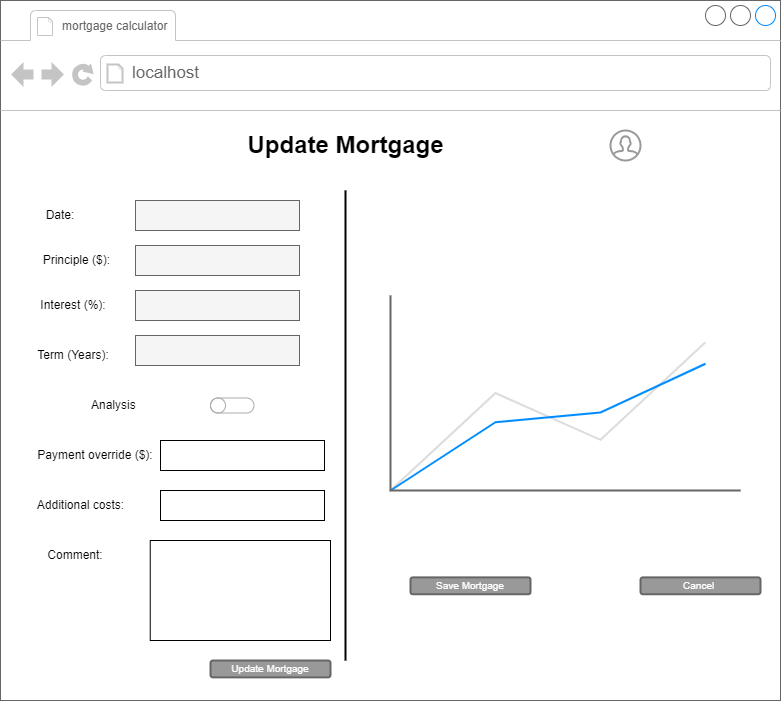

The diagram above was exported from draw.io. Its source (the exported page's mxGraphModel, read from the mxfile embedded in the PNG):
<mxGraphModel dx="911" dy="548" grid="1" gridSize="10" guides="1" tooltips="1" connect="1" arrows="1" fold="1" page="1" pageScale="1" pageWidth="850" pageHeight="1100" math="0" shadow="0">
  <root>
    <mxCell id="0" />
    <mxCell id="1" parent="0" />
    <mxCell id="bzppXRtdbMCrvC8VhTmT-1" value="" style="strokeWidth=1;shadow=0;dashed=0;align=center;html=1;shape=mxgraph.mockup.containers.browserWindow;rSize=0;strokeColor=#666666;strokeColor2=#008cff;strokeColor3=#c4c4c4;mainText=,;recursiveResize=0;" parent="1" vertex="1">
      <mxGeometry x="80" y="260" width="780" height="700" as="geometry" />
    </mxCell>
    <mxCell id="bzppXRtdbMCrvC8VhTmT-2" value="&lt;font style=&quot;font-size: 12px;&quot;&gt;mortgage calculator&amp;nbsp;&lt;/font&gt;" style="strokeWidth=1;shadow=0;dashed=0;align=center;html=1;shape=mxgraph.mockup.containers.anchor;fontSize=17;fontColor=#666666;align=left;whiteSpace=wrap;" parent="bzppXRtdbMCrvC8VhTmT-1" vertex="1">
      <mxGeometry x="60" y="12" width="180" height="26" as="geometry" />
    </mxCell>
    <mxCell id="bzppXRtdbMCrvC8VhTmT-3" value="localhost" style="strokeWidth=1;shadow=0;dashed=0;align=center;html=1;shape=mxgraph.mockup.containers.anchor;rSize=0;fontSize=17;fontColor=#666666;align=left;" parent="bzppXRtdbMCrvC8VhTmT-1" vertex="1">
      <mxGeometry x="130" y="60" width="250" height="26" as="geometry" />
    </mxCell>
    <mxCell id="bzppXRtdbMCrvC8VhTmT-4" value="Update Mortgage" style="text;strokeColor=none;fillColor=none;html=1;fontSize=24;fontStyle=1;verticalAlign=middle;align=center;" parent="bzppXRtdbMCrvC8VhTmT-1" vertex="1">
      <mxGeometry x="270" y="120" width="150" height="50" as="geometry" />
    </mxCell>
    <mxCell id="kTP6T_knrm7_F-6DjXJx-1" value="" style="html=1;verticalLabelPosition=bottom;align=center;labelBackgroundColor=#ffffff;verticalAlign=top;strokeWidth=2;strokeColor=#999999;shadow=0;dashed=0;shape=mxgraph.ios7.icons.user;" parent="bzppXRtdbMCrvC8VhTmT-1" vertex="1">
      <mxGeometry x="610" y="130" width="30" height="30" as="geometry" />
    </mxCell>
    <mxCell id="kTP6T_knrm7_F-6DjXJx-25" value="Cancel&amp;nbsp;" style="rounded=1;html=1;shadow=0;dashed=0;whiteSpace=wrap;fontSize=10;fillColor=#999999;align=center;strokeColor=#666666;fontColor=#ffffff;strokeWidth=2;" parent="bzppXRtdbMCrvC8VhTmT-1" vertex="1">
      <mxGeometry x="640" y="576.88" width="120" height="16.88" as="geometry" />
    </mxCell>
    <mxCell id="kTP6T_knrm7_F-6DjXJx-26" value="Save Mortgage" style="rounded=1;html=1;shadow=0;dashed=0;whiteSpace=wrap;fontSize=10;fillColor=#999999;align=center;strokeColor=#666666;fontColor=#ffffff;strokeWidth=2;" parent="bzppXRtdbMCrvC8VhTmT-1" vertex="1">
      <mxGeometry x="410" y="576.88" width="120" height="16.88" as="geometry" />
    </mxCell>
    <mxCell id="sfI-EiwErI5urjPUlWbO-10" style="edgeStyle=orthogonalEdgeStyle;rounded=0;orthogonalLoop=1;jettySize=auto;html=1;exitX=0.5;exitY=1;exitDx=0;exitDy=0;" parent="bzppXRtdbMCrvC8VhTmT-1" edge="1">
      <mxGeometry relative="1" as="geometry">
        <mxPoint x="490" y="230" as="sourcePoint" />
        <mxPoint x="490" y="230" as="targetPoint" />
      </mxGeometry>
    </mxCell>
    <mxCell id="4b-niPAK-HOA06H3k2qK-1" value="Principle ($):&amp;nbsp;" style="text;html=1;strokeColor=none;fillColor=none;align=center;verticalAlign=middle;whiteSpace=wrap;rounded=0;" parent="bzppXRtdbMCrvC8VhTmT-1" vertex="1">
      <mxGeometry x="37.5" y="245" width="80" height="30" as="geometry" />
    </mxCell>
    <mxCell id="4b-niPAK-HOA06H3k2qK-2" value="Interest (%):" style="text;html=1;strokeColor=none;fillColor=none;align=center;verticalAlign=middle;whiteSpace=wrap;rounded=0;" parent="bzppXRtdbMCrvC8VhTmT-1" vertex="1">
      <mxGeometry x="37.5" y="290" width="70" height="30" as="geometry" />
    </mxCell>
    <mxCell id="4b-niPAK-HOA06H3k2qK-3" value="" style="rounded=0;whiteSpace=wrap;html=1;fillColor=#f5f5f5;fontColor=#333333;strokeColor=#666666;" parent="bzppXRtdbMCrvC8VhTmT-1" vertex="1">
      <mxGeometry x="135" y="200" width="164" height="30" as="geometry" />
    </mxCell>
    <mxCell id="4b-niPAK-HOA06H3k2qK-5" value="Date:" style="text;html=1;strokeColor=none;fillColor=none;align=center;verticalAlign=middle;whiteSpace=wrap;rounded=0;" parent="bzppXRtdbMCrvC8VhTmT-1" vertex="1">
      <mxGeometry x="19.999999999999996" y="200" width="80" height="30" as="geometry" />
    </mxCell>
    <mxCell id="4b-niPAK-HOA06H3k2qK-6" value="Term (Years):" style="text;html=1;strokeColor=none;fillColor=none;align=center;verticalAlign=middle;whiteSpace=wrap;rounded=0;" parent="bzppXRtdbMCrvC8VhTmT-1" vertex="1">
      <mxGeometry x="7.5" y="340" width="130" height="30" as="geometry" />
    </mxCell>
    <mxCell id="4b-niPAK-HOA06H3k2qK-7" value="Payment override ($):" style="text;html=1;strokeColor=none;fillColor=none;align=center;verticalAlign=middle;whiteSpace=wrap;rounded=0;" parent="bzppXRtdbMCrvC8VhTmT-1" vertex="1">
      <mxGeometry x="30" y="440" width="130" height="30" as="geometry" />
    </mxCell>
    <mxCell id="4b-niPAK-HOA06H3k2qK-8" value="Additional costs:" style="text;html=1;strokeColor=none;fillColor=none;align=center;verticalAlign=middle;whiteSpace=wrap;rounded=0;" parent="bzppXRtdbMCrvC8VhTmT-1" vertex="1">
      <mxGeometry x="22.5" y="490" width="115" height="30" as="geometry" />
    </mxCell>
    <mxCell id="4b-niPAK-HOA06H3k2qK-9" value="Comment:" style="text;html=1;strokeColor=none;fillColor=none;align=center;verticalAlign=middle;whiteSpace=wrap;rounded=0;" parent="bzppXRtdbMCrvC8VhTmT-1" vertex="1">
      <mxGeometry x="35" y="540" width="80" height="30" as="geometry" />
    </mxCell>
    <mxCell id="4b-niPAK-HOA06H3k2qK-14" value="" style="line;strokeWidth=2;direction=south;html=1;" parent="bzppXRtdbMCrvC8VhTmT-1" vertex="1">
      <mxGeometry x="340" y="190" width="10" height="470" as="geometry" />
    </mxCell>
    <mxCell id="tty3R6D_P_WEXW9y5-0x-1" value="Analysis&amp;nbsp;" style="text;html=1;strokeColor=none;fillColor=none;align=center;verticalAlign=middle;whiteSpace=wrap;rounded=0;" vertex="1" parent="bzppXRtdbMCrvC8VhTmT-1">
      <mxGeometry x="50" y="390" width="130" height="30" as="geometry" />
    </mxCell>
    <mxCell id="tty3R6D_P_WEXW9y5-0x-2" value="" style="html=1;verticalLabelPosition=bottom;labelBackgroundColor=#ffffff;verticalAlign=top;shadow=0;dashed=0;strokeWidth=1;shape=mxgraph.ios7ui.onOffButton;buttonState=off;strokeColor=#38D145;strokeColor2=#aaaaaa;fillColor=#38D145;fillColor2=#ffffff;" vertex="1" parent="bzppXRtdbMCrvC8VhTmT-1">
      <mxGeometry x="210" y="397.5" width="43.5" height="15" as="geometry" />
    </mxCell>
    <mxCell id="tty3R6D_P_WEXW9y5-0x-3" value="" style="rounded=0;whiteSpace=wrap;html=1;fillColor=#f5f5f5;fontColor=#333333;strokeColor=#666666;" vertex="1" parent="bzppXRtdbMCrvC8VhTmT-1">
      <mxGeometry x="135" y="245" width="164" height="30" as="geometry" />
    </mxCell>
    <mxCell id="tty3R6D_P_WEXW9y5-0x-4" value="" style="rounded=0;whiteSpace=wrap;html=1;fillColor=#f5f5f5;fontColor=#333333;strokeColor=#666666;" vertex="1" parent="bzppXRtdbMCrvC8VhTmT-1">
      <mxGeometry x="135" y="290" width="164" height="30" as="geometry" />
    </mxCell>
    <mxCell id="tty3R6D_P_WEXW9y5-0x-5" value="" style="rounded=0;whiteSpace=wrap;html=1;fillColor=#f5f5f5;fontColor=#333333;strokeColor=#666666;" vertex="1" parent="bzppXRtdbMCrvC8VhTmT-1">
      <mxGeometry x="135" y="335" width="164" height="30" as="geometry" />
    </mxCell>
    <mxCell id="tty3R6D_P_WEXW9y5-0x-6" value="" style="rounded=0;whiteSpace=wrap;html=1;" vertex="1" parent="bzppXRtdbMCrvC8VhTmT-1">
      <mxGeometry x="160" y="440" width="164" height="30" as="geometry" />
    </mxCell>
    <mxCell id="tty3R6D_P_WEXW9y5-0x-7" value="" style="rounded=0;whiteSpace=wrap;html=1;" vertex="1" parent="bzppXRtdbMCrvC8VhTmT-1">
      <mxGeometry x="160" y="490" width="164" height="30" as="geometry" />
    </mxCell>
    <mxCell id="tty3R6D_P_WEXW9y5-0x-8" value="" style="rounded=0;whiteSpace=wrap;html=1;" vertex="1" parent="bzppXRtdbMCrvC8VhTmT-1">
      <mxGeometry x="149.75" y="540" width="180.25" height="100" as="geometry" />
    </mxCell>
    <mxCell id="tty3R6D_P_WEXW9y5-0x-9" value="" style="verticalLabelPosition=bottom;shadow=0;dashed=0;align=center;html=1;verticalAlign=top;strokeWidth=1;shape=mxgraph.mockup.graphics.lineChart;strokeColor=none;strokeColor2=#666666;strokeColor3=#008cff;strokeColor4=#dddddd;" vertex="1" parent="bzppXRtdbMCrvC8VhTmT-1">
      <mxGeometry x="390" y="295" width="350" height="195" as="geometry" />
    </mxCell>
    <mxCell id="tty3R6D_P_WEXW9y5-0x-11" value="Update Mortgage" style="rounded=1;html=1;shadow=0;dashed=0;whiteSpace=wrap;fontSize=10;fillColor=#999999;align=center;strokeColor=#666666;fontColor=#ffffff;strokeWidth=2;" vertex="1" parent="bzppXRtdbMCrvC8VhTmT-1">
      <mxGeometry x="210" y="660" width="120" height="16.88" as="geometry" />
    </mxCell>
  </root>
</mxGraphModel>